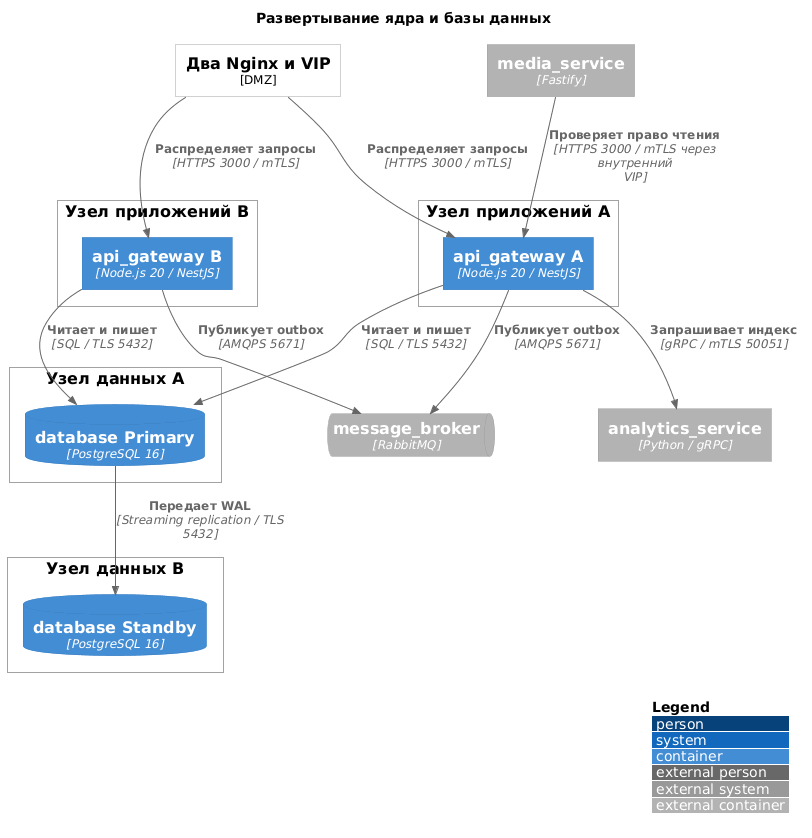

The diagram above was rendered by PlantUML. Its source (embedded in the PNG):
@startuml buglak-deployment
!include <C4/C4_Deployment>
LAYOUT_WITH_LEGEND()

title Развертывание ядра и базы данных

Node(ingress, "Два Nginx и VIP", "DMZ")
Deployment_Node(app_a, "Узел приложений A") {
  Container(api_gateway_a, "api_gateway A", "Node.js 20 / NestJS")
}
Deployment_Node(app_b, "Узел приложений B") {
  Container(api_gateway_b, "api_gateway B", "Node.js 20 / NestJS")
}
Deployment_Node(data_a, "Узел данных A") {
  ContainerDb(database, "database Primary", "PostgreSQL 16")
}
Deployment_Node(data_b, "Узел данных B") {
  ContainerDb(database_replica, "database Standby", "PostgreSQL 16")
}
ContainerQueue_Ext(message_broker, "message_broker", "RabbitMQ")
Container_Ext(analytics_service, "analytics_service", "Python / gRPC")
Container_Ext(media_service, "media_service", "Fastify")
Rel(ingress, api_gateway_a, "Распределяет запросы", "HTTPS 3000 / mTLS")
Rel(ingress, api_gateway_b, "Распределяет запросы", "HTTPS 3000 / mTLS")
Rel(api_gateway_a, database, "Читает и пишет", "SQL / TLS 5432")
Rel(api_gateway_b, database, "Читает и пишет", "SQL / TLS 5432")
Rel(database, database_replica, "Передает WAL", "Streaming replication / TLS 5432")
Rel(api_gateway_a, message_broker, "Публикует outbox", "AMQPS 5671")
Rel(api_gateway_b, message_broker, "Публикует outbox", "AMQPS 5671")
Rel(api_gateway_a, analytics_service, "Запрашивает индекс", "gRPC / mTLS 50051")
Rel(media_service, api_gateway_a, "Проверяет право чтения", "HTTPS 3000 / mTLS через внутренний VIP")

@enduml